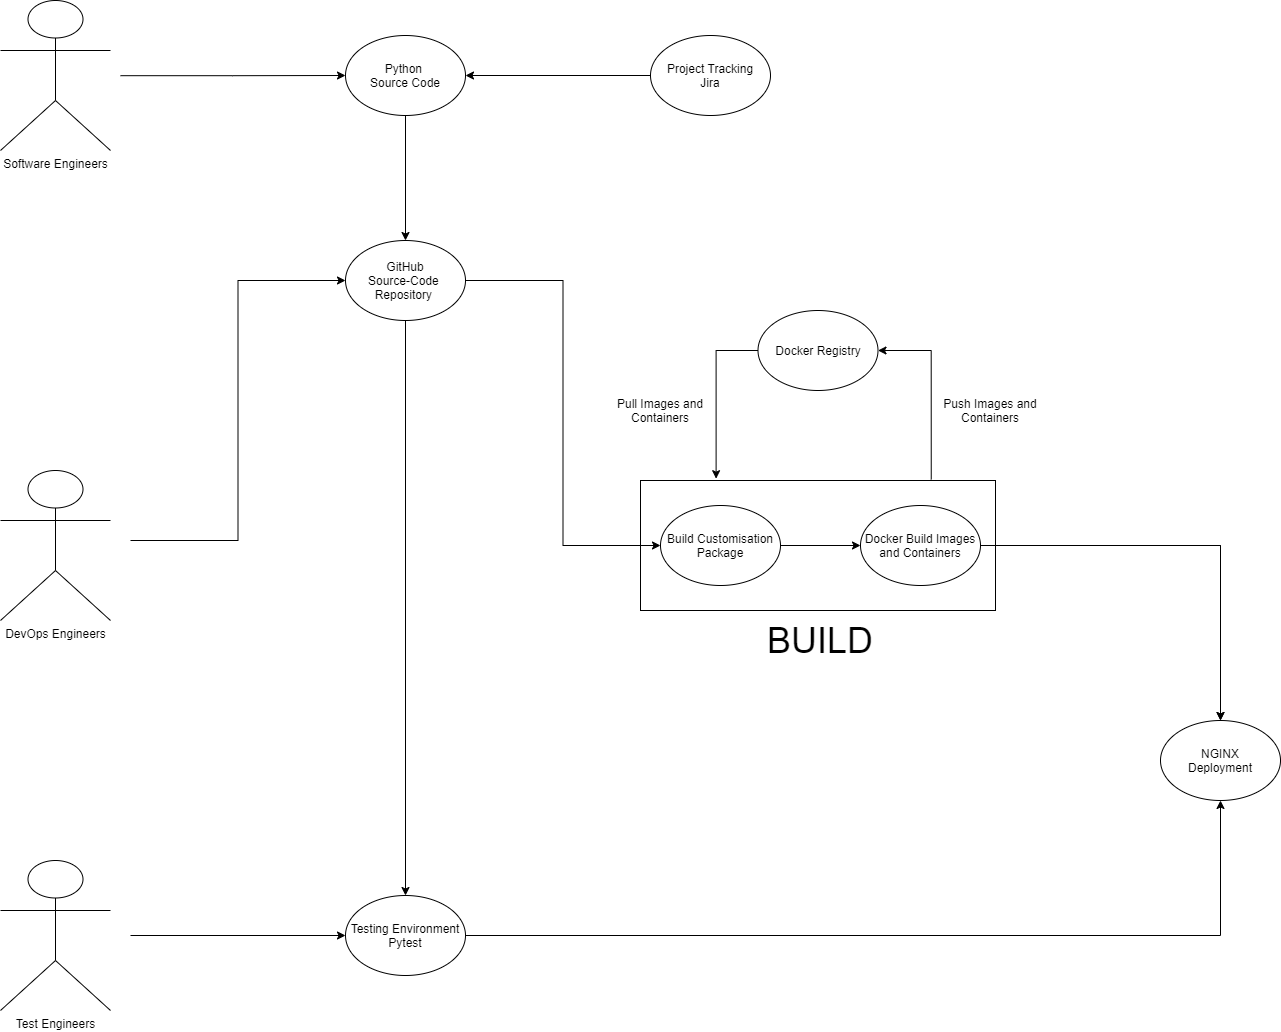

The diagram above was exported from draw.io. Its source (the exported page's mxGraphModel, read from the mxfile embedded in the PNG):
<mxGraphModel dx="1278" dy="548" grid="1" gridSize="10" guides="1" tooltips="1" connect="1" arrows="1" fold="1" page="1" pageScale="1" pageWidth="850" pageHeight="1100" math="0" shadow="0">
  <root>
    <mxCell id="0" />
    <mxCell id="1" parent="0" />
    <mxCell id="hUuS5jtBtfDiCo35hpZ1-1" value="DevOps Engineers" style="shape=umlActor;verticalLabelPosition=bottom;verticalAlign=top;html=1;outlineConnect=0;" parent="1" vertex="1">
      <mxGeometry x="80" y="490" width="110" height="150" as="geometry" />
    </mxCell>
    <mxCell id="RCg051raH8b7IxHXzDeP-8" style="edgeStyle=orthogonalEdgeStyle;rounded=0;orthogonalLoop=1;jettySize=auto;html=1;entryX=0;entryY=0.5;entryDx=0;entryDy=0;" parent="1" target="hUuS5jtBtfDiCo35hpZ1-8" edge="1">
      <mxGeometry relative="1" as="geometry">
        <mxPoint x="210" y="560" as="sourcePoint" />
      </mxGeometry>
    </mxCell>
    <mxCell id="RCg051raH8b7IxHXzDeP-17" style="edgeStyle=orthogonalEdgeStyle;rounded=0;orthogonalLoop=1;jettySize=auto;html=1;exitX=0.5;exitY=1;exitDx=0;exitDy=0;entryX=0.5;entryY=0;entryDx=0;entryDy=0;" parent="1" source="hUuS5jtBtfDiCo35hpZ1-8" target="RCg051raH8b7IxHXzDeP-14" edge="1">
      <mxGeometry relative="1" as="geometry" />
    </mxCell>
    <mxCell id="hUuS5jtBtfDiCo35hpZ1-8" value="GitHub&lt;br&gt;Source-Code&amp;nbsp;&lt;br&gt;Repository&amp;nbsp;" style="ellipse;whiteSpace=wrap;html=1;" parent="1" vertex="1">
      <mxGeometry x="425" y="260" width="120" height="80" as="geometry" />
    </mxCell>
    <mxCell id="hUuS5jtBtfDiCo35hpZ1-9" value="Docker Registry" style="ellipse;whiteSpace=wrap;html=1;" parent="1" vertex="1">
      <mxGeometry x="837.5" y="330" width="120" height="80" as="geometry" />
    </mxCell>
    <mxCell id="hUuS5jtBtfDiCo35hpZ1-15" style="edgeStyle=orthogonalEdgeStyle;rounded=0;orthogonalLoop=1;jettySize=auto;html=1;exitX=1;exitY=0.5;exitDx=0;exitDy=0;entryX=0.5;entryY=0;entryDx=0;entryDy=0;" parent="1" source="hUuS5jtBtfDiCo35hpZ1-13" target="hUuS5jtBtfDiCo35hpZ1-14" edge="1">
      <mxGeometry relative="1" as="geometry" />
    </mxCell>
    <mxCell id="hUuS5jtBtfDiCo35hpZ1-16" style="edgeStyle=orthogonalEdgeStyle;rounded=0;orthogonalLoop=1;jettySize=auto;html=1;exitX=0;exitY=0.5;exitDx=0;exitDy=0;entryX=0.213;entryY=-0.014;entryDx=0;entryDy=0;entryPerimeter=0;" parent="1" source="hUuS5jtBtfDiCo35hpZ1-9" target="hUuS5jtBtfDiCo35hpZ1-11" edge="1">
      <mxGeometry relative="1" as="geometry">
        <Array as="points">
          <mxPoint x="796" y="370" />
        </Array>
      </mxGeometry>
    </mxCell>
    <mxCell id="hUuS5jtBtfDiCo35hpZ1-18" style="edgeStyle=orthogonalEdgeStyle;rounded=0;orthogonalLoop=1;jettySize=auto;html=1;exitX=0.819;exitY=-0.008;exitDx=0;exitDy=0;entryX=1;entryY=0.5;entryDx=0;entryDy=0;exitPerimeter=0;" parent="1" source="hUuS5jtBtfDiCo35hpZ1-11" target="hUuS5jtBtfDiCo35hpZ1-9" edge="1">
      <mxGeometry relative="1" as="geometry" />
    </mxCell>
    <mxCell id="hUuS5jtBtfDiCo35hpZ1-11" value="" style="rounded=0;whiteSpace=wrap;html=1;" parent="1" vertex="1">
      <mxGeometry x="720" y="500" width="355" height="130" as="geometry" />
    </mxCell>
    <mxCell id="hUuS5jtBtfDiCo35hpZ1-22" style="edgeStyle=orthogonalEdgeStyle;rounded=0;orthogonalLoop=1;jettySize=auto;html=1;exitX=1;exitY=0.5;exitDx=0;exitDy=0;entryX=0;entryY=0.5;entryDx=0;entryDy=0;" parent="1" source="hUuS5jtBtfDiCo35hpZ1-12" target="hUuS5jtBtfDiCo35hpZ1-13" edge="1">
      <mxGeometry relative="1" as="geometry" />
    </mxCell>
    <mxCell id="RCg051raH8b7IxHXzDeP-10" style="edgeStyle=orthogonalEdgeStyle;rounded=0;orthogonalLoop=1;jettySize=auto;html=1;exitX=1;exitY=0.5;exitDx=0;exitDy=0;entryX=0;entryY=0.5;entryDx=0;entryDy=0;" parent="1" source="hUuS5jtBtfDiCo35hpZ1-8" target="hUuS5jtBtfDiCo35hpZ1-12" edge="1">
      <mxGeometry relative="1" as="geometry" />
    </mxCell>
    <mxCell id="hUuS5jtBtfDiCo35hpZ1-12" value="Build Customisation Package" style="ellipse;whiteSpace=wrap;html=1;" parent="1" vertex="1">
      <mxGeometry x="740" y="525" width="120" height="80" as="geometry" />
    </mxCell>
    <mxCell id="hUuS5jtBtfDiCo35hpZ1-21" style="edgeStyle=orthogonalEdgeStyle;rounded=0;orthogonalLoop=1;jettySize=auto;html=1;exitX=1;exitY=0.5;exitDx=0;exitDy=0;entryX=0.5;entryY=0;entryDx=0;entryDy=0;" parent="1" source="hUuS5jtBtfDiCo35hpZ1-13" target="hUuS5jtBtfDiCo35hpZ1-14" edge="1">
      <mxGeometry relative="1" as="geometry" />
    </mxCell>
    <mxCell id="hUuS5jtBtfDiCo35hpZ1-13" value="Docker Build Images and Containers" style="ellipse;whiteSpace=wrap;html=1;" parent="1" vertex="1">
      <mxGeometry x="940" y="525" width="120" height="80" as="geometry" />
    </mxCell>
    <mxCell id="hUuS5jtBtfDiCo35hpZ1-14" value="NGINX&lt;br&gt;Deployment" style="ellipse;whiteSpace=wrap;html=1;" parent="1" vertex="1">
      <mxGeometry x="1240" y="740" width="120" height="80" as="geometry" />
    </mxCell>
    <mxCell id="hUuS5jtBtfDiCo35hpZ1-19" value="&lt;font style=&quot;font-size: 36px&quot;&gt;BUILD&lt;/font&gt;" style="text;html=1;strokeColor=none;fillColor=none;align=center;verticalAlign=middle;whiteSpace=wrap;rounded=0;" parent="1" vertex="1">
      <mxGeometry x="880" y="650" width="40" height="20" as="geometry" />
    </mxCell>
    <mxCell id="hUuS5jtBtfDiCo35hpZ1-27" value="Push Images and Containers" style="text;html=1;strokeColor=none;fillColor=none;align=center;verticalAlign=middle;whiteSpace=wrap;rounded=0;" parent="1" vertex="1">
      <mxGeometry x="1010" y="410" width="120" height="40" as="geometry" />
    </mxCell>
    <mxCell id="hUuS5jtBtfDiCo35hpZ1-28" value="Pull Images and Containers" style="text;html=1;strokeColor=none;fillColor=none;align=center;verticalAlign=middle;whiteSpace=wrap;rounded=0;" parent="1" vertex="1">
      <mxGeometry x="680" y="410" width="120" height="40" as="geometry" />
    </mxCell>
    <mxCell id="RCg051raH8b7IxHXzDeP-1" value="Software Engineers" style="shape=umlActor;verticalLabelPosition=bottom;verticalAlign=top;html=1;outlineConnect=0;" parent="1" vertex="1">
      <mxGeometry x="80" y="20" width="110" height="150" as="geometry" />
    </mxCell>
    <mxCell id="RCg051raH8b7IxHXzDeP-5" style="edgeStyle=orthogonalEdgeStyle;rounded=0;orthogonalLoop=1;jettySize=auto;html=1;exitX=0;exitY=0.5;exitDx=0;exitDy=0;entryX=0;entryY=0.5;entryDx=0;entryDy=0;" parent="1" target="RCg051raH8b7IxHXzDeP-2" edge="1">
      <mxGeometry relative="1" as="geometry">
        <mxPoint x="200" y="95.19047619047615" as="sourcePoint" />
        <Array as="points">
          <mxPoint x="312" y="95" />
        </Array>
      </mxGeometry>
    </mxCell>
    <mxCell id="RCg051raH8b7IxHXzDeP-6" style="edgeStyle=orthogonalEdgeStyle;rounded=0;orthogonalLoop=1;jettySize=auto;html=1;exitX=0.5;exitY=1;exitDx=0;exitDy=0;entryX=0.5;entryY=0;entryDx=0;entryDy=0;" parent="1" source="RCg051raH8b7IxHXzDeP-2" target="hUuS5jtBtfDiCo35hpZ1-8" edge="1">
      <mxGeometry relative="1" as="geometry" />
    </mxCell>
    <mxCell id="RCg051raH8b7IxHXzDeP-2" value="Python&amp;nbsp;&lt;br&gt;Source Code" style="ellipse;whiteSpace=wrap;html=1;" parent="1" vertex="1">
      <mxGeometry x="425" y="55" width="120" height="80" as="geometry" />
    </mxCell>
    <mxCell id="RCg051raH8b7IxHXzDeP-12" style="edgeStyle=orthogonalEdgeStyle;rounded=0;orthogonalLoop=1;jettySize=auto;html=1;entryX=1;entryY=0.5;entryDx=0;entryDy=0;" parent="1" source="RCg051raH8b7IxHXzDeP-11" target="RCg051raH8b7IxHXzDeP-2" edge="1">
      <mxGeometry relative="1" as="geometry" />
    </mxCell>
    <mxCell id="RCg051raH8b7IxHXzDeP-11" value="Project Tracking&lt;br&gt;Jira" style="ellipse;whiteSpace=wrap;html=1;" parent="1" vertex="1">
      <mxGeometry x="730" y="55" width="120" height="80" as="geometry" />
    </mxCell>
    <mxCell id="RCg051raH8b7IxHXzDeP-13" value="Test Engineers" style="shape=umlActor;verticalLabelPosition=bottom;verticalAlign=top;html=1;outlineConnect=0;" parent="1" vertex="1">
      <mxGeometry x="80" y="880" width="110" height="150" as="geometry" />
    </mxCell>
    <mxCell id="RCg051raH8b7IxHXzDeP-15" style="edgeStyle=orthogonalEdgeStyle;rounded=0;orthogonalLoop=1;jettySize=auto;html=1;" parent="1" target="RCg051raH8b7IxHXzDeP-14" edge="1">
      <mxGeometry relative="1" as="geometry">
        <mxPoint x="209.99999999999977" y="955" as="sourcePoint" />
      </mxGeometry>
    </mxCell>
    <mxCell id="RCg051raH8b7IxHXzDeP-16" style="edgeStyle=orthogonalEdgeStyle;rounded=0;orthogonalLoop=1;jettySize=auto;html=1;exitX=1;exitY=0.5;exitDx=0;exitDy=0;entryX=0.5;entryY=1;entryDx=0;entryDy=0;" parent="1" source="RCg051raH8b7IxHXzDeP-14" target="hUuS5jtBtfDiCo35hpZ1-14" edge="1">
      <mxGeometry relative="1" as="geometry" />
    </mxCell>
    <mxCell id="RCg051raH8b7IxHXzDeP-14" value="Testing Environment&lt;br&gt;Pytest" style="ellipse;whiteSpace=wrap;html=1;" parent="1" vertex="1">
      <mxGeometry x="425" y="915" width="120" height="80" as="geometry" />
    </mxCell>
  </root>
</mxGraphModel>